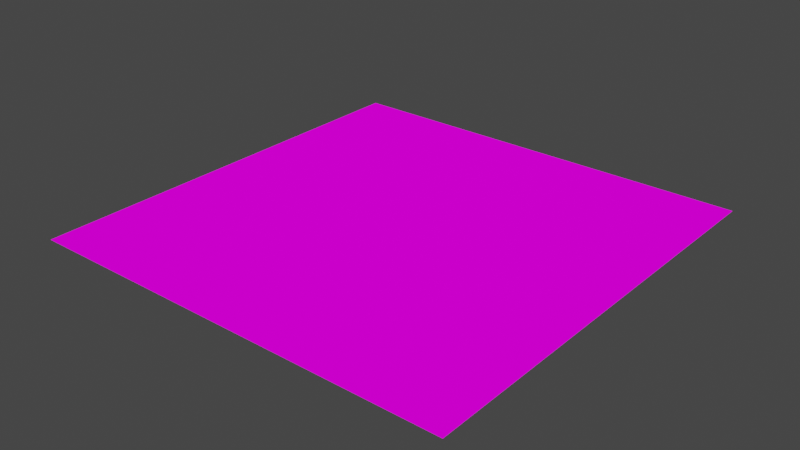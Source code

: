 # Source: com.flamesteelengine.floor.blend  (saved by Blender 2.82.7; exported with 4.5.12 LTS)
import bpy
from mathutils import Matrix  # noqa: F401  (used for matrix-valued properties, if any)

bpy.ops.wm.read_factory_settings(use_empty=True)
scene = bpy.context.scene
scene.name = 'Scene'

# ---- collections
col_collection = bpy.data.collections.new('Collection'); scene.collection.children.link(col_collection)

# ---- images (referenced by path relative to the original .blend; pixels are not part of the script)
import os
ASSET_DIR = os.environ.get("B2B_ASSET_DIR", "")  # directory of the original .blend (textures are referenced by path, not embedded)
HERE = os.path.dirname(os.path.abspath(__file__))  # packed textures are extracted next to this script under _unpacked/

def load_image(name, relpath, width, height, colorspace="sRGB"):
    """Load a texture the original file referenced (path relative to the .blend, or extracted next to this script)."""
    p = next((c for c in (os.path.join(HERE, relpath), os.path.join(ASSET_DIR, relpath)) if relpath and os.path.exists(c)), "")
    if p:
        img = bpy.data.images.load(p, check_existing=True)
        img.name = name
    else:  # same state as the original file: an image datablock whose file is absent (Cycles renders it pink)
        img = bpy.data.images.new(name, width, height)
        img.source = "FILE"
        img.filepath = "//" + (relpath or name)
    img.colorspace_settings.name = colorspace
    return img
img_com_demensdeum_flamesteelengine_png = load_image('com.demensdeum.flamesteelengine.png', 'com.demensdeum.flamesteelengine.png', 1024, 1024, 'sRGB')

# ---- materials (node trees are filled in below, after node groups)
mat_material_001 = bpy.data.materials.new('Material.001')
mat_material_001.use_transparent_shadow = False

# ---- material node trees
mat_material_001.use_nodes = True; mat_material_001.node_tree.nodes.clear()
_N = mat_material_001.node_tree.nodes; _L = mat_material_001.node_tree.links
n0 = _N.new('ShaderNodeOutputMaterial'); n0.name = 'Material Output'; n0.location = (300, 300)
n1 = _N.new('ShaderNodeBsdfDiffuse'); n1.name = 'Diffuse BSDF'; n1.location = (10, 300)
n1.inputs[1].default_value = 0.5
n2 = _N.new('ShaderNodeTexImage'); n2.name = 'Image Texture'; n2.location = (-280, 279)
n2.image = img_com_demensdeum_flamesteelengine_png
_L.new(n1.outputs[0], n0.inputs[0])
_L.new(n2.outputs[0], n1.inputs[0])
n0.is_active_output = True

# ---- world
world_world = bpy.data.worlds.new('World'); scene.world = world_world
world_world.use_nodes = True; world_world.node_tree.nodes.clear()
_N = world_world.node_tree.nodes; _L = world_world.node_tree.links
n0 = _N.new('ShaderNodeOutputWorld'); n0.name = 'World Output'; n0.location = (300, 300)
n1 = _N.new('ShaderNodeBackground'); n1.name = 'Background'; n1.location = (10, 300)
n1.inputs[0].default_value = (0.05088, 0.05088, 0.05088, 1.0)
_L.new(n1.outputs[0], n0.inputs[0])
n0.is_active_output = True
world_world.color = (0.05088, 0.05088, 0.05088)
world_world.use_sun_shadow = False
world_world.sun_shadow_jitter_overblur = 0.0

# ---- meshes
me_plane = bpy.data.meshes.new('Plane')
me_plane.from_pydata([(-1.0, -1.0, 0.0), (1.0, -1.0, 0.0), (-1.0, 1.0, 0.0), (1.0, 1.0, 0.0)], [], [(0, 1, 3, 2)])
_uv = me_plane.uv_layers.new(name='UVMap')
_uv.uv.foreach_set('vector', [0.0, 0.0, 1.0, 0.0, 1.0, 1.0, 0.0, 1.0])
me_plane.materials.append(mat_material_001)
me_plane.use_remesh_fix_poles = True
me_plane.use_remesh_preserve_attributes = False
me_plane.use_mirror_vertex_groups = False
me_plane.update()

# ---- objects
ob_plane = bpy.data.objects.new('Plane', me_plane)

# ---- transforms, parenting, visibility, modifiers, constraints
ob_plane.location = (0.0, 0.0, 0.0)
ob_plane.rotation_euler = (3.142, -3.142, 1.571)
ob_plane.lineart.crease_threshold = 0.0

# ---- collection membership
col_collection.objects.link(ob_plane)

# ---- scene / render settings (as saved in the file)
scene.frame_start = 1; scene.frame_end = 250; scene.frame_set(1)
scene.render.engine = 'BLENDER_EEVEE_NEXT'
scene.cycles.use_denoising = False
scene.cycles.samples = 128
scene.cycles.sampling_pattern = 'TABULATED_SOBOL'
scene.cycles.use_adaptive_sampling = False
scene.cycles.use_light_tree = False
scene.view_settings.view_transform = 'Filmic'
bpy.context.view_layer.update()

# ---- added for rendering (the .blend has no active camera and no usable light): camera, sun
cam_auto = bpy.data.cameras.new('AutoCamera')
cam_auto.lens = 50.0
cam_auto.sensor_width = 36.0
cam_auto.clip_end = 1000.0
ob_auto_camera = bpy.data.objects.new('AutoCamera', cam_auto)
scene.collection.objects.link(ob_auto_camera)
ob_auto_camera.location = (2.61693, -3.14032, 2.09354)
ob_auto_camera.rotation_euler = (1.09748, -7.21219e-08, 0.694738)
scene.camera = ob_auto_camera
light_auto_sun = bpy.data.lights.new('AutoSun', 'SUN')
light_auto_sun.energy = 3.0
light_auto_sun.angle = 0.0523599
ob_auto_sun = bpy.data.objects.new('AutoSun', light_auto_sun)
scene.collection.objects.link(ob_auto_sun)
ob_auto_sun.rotation_euler = (0.872665, 0.174533, 0.523599)
bpy.context.view_layer.update()

